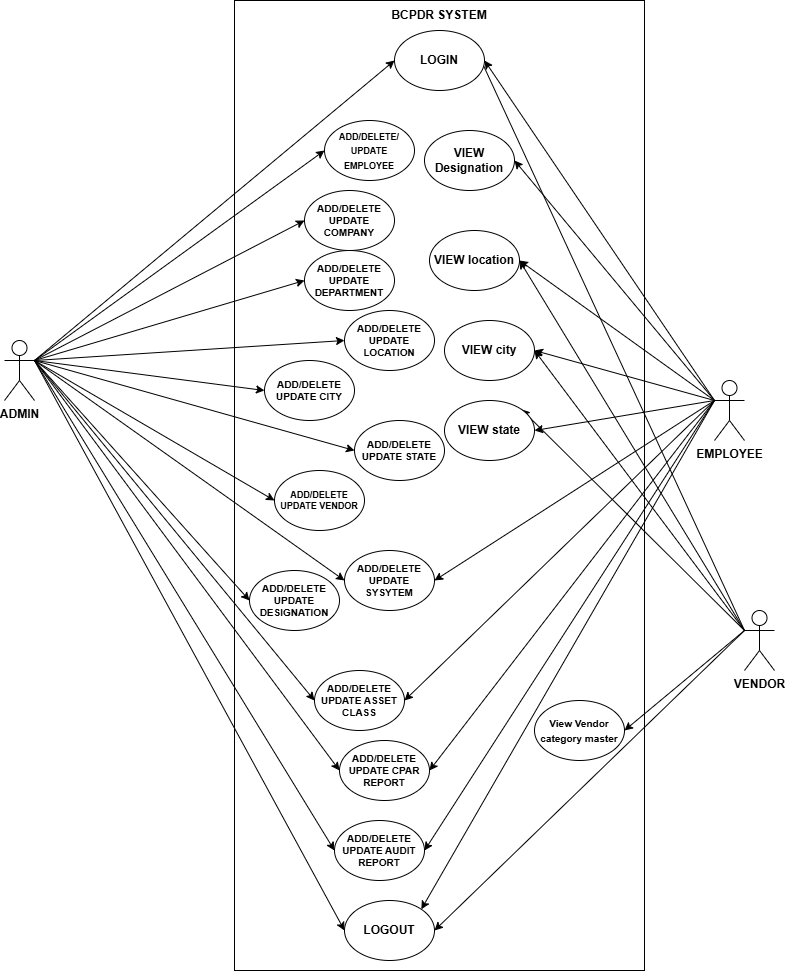

The diagram above was exported from draw.io. Its source (the exported page's mxGraphModel, read from the mxfile embedded in the PNG):
<mxGraphModel dx="1037" dy="624" grid="1" gridSize="10" guides="1" tooltips="1" connect="1" arrows="1" fold="1" page="1" pageScale="1" pageWidth="850" pageHeight="1100" math="0" shadow="0">
  <root>
    <mxCell id="0" />
    <mxCell id="1" parent="0" />
    <mxCell id="5x3UCg_cZ5gjM2XbskQT-2" value="" style="rounded=0;whiteSpace=wrap;html=1;fontStyle=1" vertex="1" parent="1">
      <mxGeometry x="320" y="40" width="410" height="970" as="geometry" />
    </mxCell>
    <mxCell id="5x3UCg_cZ5gjM2XbskQT-30" style="rounded=0;orthogonalLoop=1;jettySize=auto;html=1;exitX=1;exitY=0.3333333333333333;exitDx=0;exitDy=0;exitPerimeter=0;entryX=0;entryY=0.5;entryDx=0;entryDy=0;" edge="1" parent="1" source="5x3UCg_cZ5gjM2XbskQT-3" target="5x3UCg_cZ5gjM2XbskQT-10">
      <mxGeometry relative="1" as="geometry" />
    </mxCell>
    <mxCell id="5x3UCg_cZ5gjM2XbskQT-31" style="rounded=0;orthogonalLoop=1;jettySize=auto;html=1;exitX=1;exitY=0.3333333333333333;exitDx=0;exitDy=0;exitPerimeter=0;entryX=0;entryY=0.5;entryDx=0;entryDy=0;" edge="1" parent="1" source="5x3UCg_cZ5gjM2XbskQT-3" target="5x3UCg_cZ5gjM2XbskQT-11">
      <mxGeometry relative="1" as="geometry" />
    </mxCell>
    <mxCell id="5x3UCg_cZ5gjM2XbskQT-34" style="rounded=0;orthogonalLoop=1;jettySize=auto;html=1;exitX=1;exitY=0.3333333333333333;exitDx=0;exitDy=0;exitPerimeter=0;entryX=0;entryY=0.5;entryDx=0;entryDy=0;" edge="1" parent="1" source="5x3UCg_cZ5gjM2XbskQT-3" target="5x3UCg_cZ5gjM2XbskQT-12">
      <mxGeometry relative="1" as="geometry" />
    </mxCell>
    <mxCell id="5x3UCg_cZ5gjM2XbskQT-35" style="rounded=0;orthogonalLoop=1;jettySize=auto;html=1;exitX=1;exitY=0.3333333333333333;exitDx=0;exitDy=0;exitPerimeter=0;entryX=0;entryY=0.5;entryDx=0;entryDy=0;" edge="1" parent="1" source="5x3UCg_cZ5gjM2XbskQT-3" target="5x3UCg_cZ5gjM2XbskQT-16">
      <mxGeometry relative="1" as="geometry" />
    </mxCell>
    <mxCell id="5x3UCg_cZ5gjM2XbskQT-36" style="rounded=0;orthogonalLoop=1;jettySize=auto;html=1;exitX=1;exitY=0.3333333333333333;exitDx=0;exitDy=0;exitPerimeter=0;entryX=0;entryY=0.5;entryDx=0;entryDy=0;" edge="1" parent="1" source="5x3UCg_cZ5gjM2XbskQT-3" target="5x3UCg_cZ5gjM2XbskQT-15">
      <mxGeometry relative="1" as="geometry" />
    </mxCell>
    <mxCell id="5x3UCg_cZ5gjM2XbskQT-37" style="rounded=0;orthogonalLoop=1;jettySize=auto;html=1;exitX=1;exitY=0.3333333333333333;exitDx=0;exitDy=0;exitPerimeter=0;entryX=0;entryY=0.5;entryDx=0;entryDy=0;" edge="1" parent="1" source="5x3UCg_cZ5gjM2XbskQT-3" target="5x3UCg_cZ5gjM2XbskQT-13">
      <mxGeometry relative="1" as="geometry" />
    </mxCell>
    <mxCell id="5x3UCg_cZ5gjM2XbskQT-38" style="rounded=0;orthogonalLoop=1;jettySize=auto;html=1;exitX=1;exitY=0.3333333333333333;exitDx=0;exitDy=0;exitPerimeter=0;entryX=0;entryY=0.5;entryDx=0;entryDy=0;" edge="1" parent="1" source="5x3UCg_cZ5gjM2XbskQT-3" target="5x3UCg_cZ5gjM2XbskQT-17">
      <mxGeometry relative="1" as="geometry" />
    </mxCell>
    <mxCell id="5x3UCg_cZ5gjM2XbskQT-40" style="rounded=0;orthogonalLoop=1;jettySize=auto;html=1;entryX=0;entryY=0.5;entryDx=0;entryDy=0;" edge="1" parent="1" target="5x3UCg_cZ5gjM2XbskQT-23">
      <mxGeometry relative="1" as="geometry">
        <mxPoint x="120" y="400" as="sourcePoint" />
      </mxGeometry>
    </mxCell>
    <mxCell id="5x3UCg_cZ5gjM2XbskQT-41" style="rounded=0;orthogonalLoop=1;jettySize=auto;html=1;exitX=1;exitY=0.3333333333333333;exitDx=0;exitDy=0;exitPerimeter=0;entryX=0;entryY=0.5;entryDx=0;entryDy=0;" edge="1" parent="1" source="5x3UCg_cZ5gjM2XbskQT-3" target="5x3UCg_cZ5gjM2XbskQT-20">
      <mxGeometry relative="1" as="geometry" />
    </mxCell>
    <mxCell id="5x3UCg_cZ5gjM2XbskQT-42" style="rounded=0;orthogonalLoop=1;jettySize=auto;html=1;entryX=0;entryY=0.5;entryDx=0;entryDy=0;" edge="1" parent="1" target="5x3UCg_cZ5gjM2XbskQT-21">
      <mxGeometry relative="1" as="geometry">
        <mxPoint x="120" y="400" as="sourcePoint" />
      </mxGeometry>
    </mxCell>
    <mxCell id="5x3UCg_cZ5gjM2XbskQT-43" style="rounded=0;orthogonalLoop=1;jettySize=auto;html=1;entryX=0;entryY=0.5;entryDx=0;entryDy=0;" edge="1" parent="1" target="5x3UCg_cZ5gjM2XbskQT-22">
      <mxGeometry relative="1" as="geometry">
        <mxPoint x="120" y="400" as="sourcePoint" />
      </mxGeometry>
    </mxCell>
    <mxCell id="5x3UCg_cZ5gjM2XbskQT-44" style="rounded=0;orthogonalLoop=1;jettySize=auto;html=1;exitX=1;exitY=0.3333333333333333;exitDx=0;exitDy=0;exitPerimeter=0;entryX=0;entryY=0.5;entryDx=0;entryDy=0;" edge="1" parent="1" source="5x3UCg_cZ5gjM2XbskQT-3" target="5x3UCg_cZ5gjM2XbskQT-9">
      <mxGeometry relative="1" as="geometry" />
    </mxCell>
    <mxCell id="5x3UCg_cZ5gjM2XbskQT-57" style="rounded=0;orthogonalLoop=1;jettySize=auto;html=1;exitX=1;exitY=0.3333333333333333;exitDx=0;exitDy=0;exitPerimeter=0;entryX=0;entryY=0.5;entryDx=0;entryDy=0;" edge="1" parent="1" source="5x3UCg_cZ5gjM2XbskQT-3" target="5x3UCg_cZ5gjM2XbskQT-18">
      <mxGeometry relative="1" as="geometry" />
    </mxCell>
    <mxCell id="5x3UCg_cZ5gjM2XbskQT-64" style="rounded=0;orthogonalLoop=1;jettySize=auto;html=1;exitX=1;exitY=0.3333333333333333;exitDx=0;exitDy=0;exitPerimeter=0;entryX=0;entryY=0.5;entryDx=0;entryDy=0;" edge="1" parent="1" source="5x3UCg_cZ5gjM2XbskQT-3" target="5x3UCg_cZ5gjM2XbskQT-8">
      <mxGeometry relative="1" as="geometry" />
    </mxCell>
    <mxCell id="5x3UCg_cZ5gjM2XbskQT-3" value="ADMIN" style="shape=umlActor;verticalLabelPosition=bottom;verticalAlign=top;html=1;fontStyle=1" vertex="1" parent="1">
      <mxGeometry x="90" y="380" width="30" height="60" as="geometry" />
    </mxCell>
    <mxCell id="5x3UCg_cZ5gjM2XbskQT-46" style="rounded=0;orthogonalLoop=1;jettySize=auto;html=1;exitX=0;exitY=0.3333333333333333;exitDx=0;exitDy=0;exitPerimeter=0;entryX=1;entryY=0.5;entryDx=0;entryDy=0;" edge="1" parent="1" source="5x3UCg_cZ5gjM2XbskQT-4" target="5x3UCg_cZ5gjM2XbskQT-25">
      <mxGeometry relative="1" as="geometry" />
    </mxCell>
    <mxCell id="5x3UCg_cZ5gjM2XbskQT-47" style="rounded=0;orthogonalLoop=1;jettySize=auto;html=1;exitX=0;exitY=0.3333333333333333;exitDx=0;exitDy=0;exitPerimeter=0;entryX=1;entryY=0.5;entryDx=0;entryDy=0;" edge="1" parent="1" source="5x3UCg_cZ5gjM2XbskQT-4" target="5x3UCg_cZ5gjM2XbskQT-26">
      <mxGeometry relative="1" as="geometry" />
    </mxCell>
    <mxCell id="5x3UCg_cZ5gjM2XbskQT-48" style="rounded=0;orthogonalLoop=1;jettySize=auto;html=1;exitX=0;exitY=0.3333333333333333;exitDx=0;exitDy=0;exitPerimeter=0;entryX=1;entryY=0.5;entryDx=0;entryDy=0;" edge="1" parent="1" source="5x3UCg_cZ5gjM2XbskQT-4" target="5x3UCg_cZ5gjM2XbskQT-27">
      <mxGeometry relative="1" as="geometry" />
    </mxCell>
    <mxCell id="5x3UCg_cZ5gjM2XbskQT-49" style="rounded=0;orthogonalLoop=1;jettySize=auto;html=1;exitX=0;exitY=0.3333333333333333;exitDx=0;exitDy=0;exitPerimeter=0;entryX=1;entryY=0.5;entryDx=0;entryDy=0;" edge="1" parent="1" source="5x3UCg_cZ5gjM2XbskQT-4" target="5x3UCg_cZ5gjM2XbskQT-28">
      <mxGeometry relative="1" as="geometry" />
    </mxCell>
    <mxCell id="5x3UCg_cZ5gjM2XbskQT-60" style="rounded=0;orthogonalLoop=1;jettySize=auto;html=1;exitX=0;exitY=0.3333333333333333;exitDx=0;exitDy=0;exitPerimeter=0;entryX=1;entryY=0.5;entryDx=0;entryDy=0;" edge="1" parent="1" source="5x3UCg_cZ5gjM2XbskQT-4" target="5x3UCg_cZ5gjM2XbskQT-20">
      <mxGeometry relative="1" as="geometry" />
    </mxCell>
    <mxCell id="5x3UCg_cZ5gjM2XbskQT-61" style="rounded=0;orthogonalLoop=1;jettySize=auto;html=1;exitX=0;exitY=0.3333333333333333;exitDx=0;exitDy=0;exitPerimeter=0;entryX=1;entryY=0.5;entryDx=0;entryDy=0;" edge="1" parent="1" source="5x3UCg_cZ5gjM2XbskQT-4" target="5x3UCg_cZ5gjM2XbskQT-23">
      <mxGeometry relative="1" as="geometry" />
    </mxCell>
    <mxCell id="5x3UCg_cZ5gjM2XbskQT-62" style="rounded=0;orthogonalLoop=1;jettySize=auto;html=1;exitX=0;exitY=0.3333333333333333;exitDx=0;exitDy=0;exitPerimeter=0;entryX=1;entryY=0.5;entryDx=0;entryDy=0;" edge="1" parent="1" source="5x3UCg_cZ5gjM2XbskQT-4" target="5x3UCg_cZ5gjM2XbskQT-21">
      <mxGeometry relative="1" as="geometry" />
    </mxCell>
    <mxCell id="5x3UCg_cZ5gjM2XbskQT-63" style="rounded=0;orthogonalLoop=1;jettySize=auto;html=1;exitX=0;exitY=0.3333333333333333;exitDx=0;exitDy=0;exitPerimeter=0;entryX=1;entryY=0.5;entryDx=0;entryDy=0;" edge="1" parent="1" source="5x3UCg_cZ5gjM2XbskQT-4" target="5x3UCg_cZ5gjM2XbskQT-22">
      <mxGeometry relative="1" as="geometry" />
    </mxCell>
    <mxCell id="5x3UCg_cZ5gjM2XbskQT-65" style="rounded=0;orthogonalLoop=1;jettySize=auto;html=1;exitX=0;exitY=0.3333333333333333;exitDx=0;exitDy=0;exitPerimeter=0;entryX=1;entryY=0.5;entryDx=0;entryDy=0;" edge="1" parent="1" source="5x3UCg_cZ5gjM2XbskQT-4" target="5x3UCg_cZ5gjM2XbskQT-8">
      <mxGeometry relative="1" as="geometry" />
    </mxCell>
    <mxCell id="5x3UCg_cZ5gjM2XbskQT-66" style="rounded=0;orthogonalLoop=1;jettySize=auto;html=1;exitX=0;exitY=0.3333333333333333;exitDx=0;exitDy=0;exitPerimeter=0;entryX=1;entryY=0;entryDx=0;entryDy=0;" edge="1" parent="1" source="5x3UCg_cZ5gjM2XbskQT-4" target="5x3UCg_cZ5gjM2XbskQT-9">
      <mxGeometry relative="1" as="geometry" />
    </mxCell>
    <mxCell id="5x3UCg_cZ5gjM2XbskQT-4" value="EMPLOYEE" style="shape=umlActor;verticalLabelPosition=bottom;verticalAlign=top;html=1;fontStyle=1" vertex="1" parent="1">
      <mxGeometry x="800" y="420" width="30" height="60" as="geometry" />
    </mxCell>
    <mxCell id="5x3UCg_cZ5gjM2XbskQT-52" style="rounded=0;orthogonalLoop=1;jettySize=auto;html=1;exitX=0;exitY=0.3333333333333333;exitDx=0;exitDy=0;exitPerimeter=0;entryX=1;entryY=0.5;entryDx=0;entryDy=0;" edge="1" parent="1" source="5x3UCg_cZ5gjM2XbskQT-5" target="5x3UCg_cZ5gjM2XbskQT-26">
      <mxGeometry relative="1" as="geometry" />
    </mxCell>
    <mxCell id="5x3UCg_cZ5gjM2XbskQT-53" style="rounded=0;orthogonalLoop=1;jettySize=auto;html=1;exitX=0;exitY=0.3333333333333333;exitDx=0;exitDy=0;exitPerimeter=0;entryX=1;entryY=0.5;entryDx=0;entryDy=0;" edge="1" parent="1" source="5x3UCg_cZ5gjM2XbskQT-5" target="5x3UCg_cZ5gjM2XbskQT-27">
      <mxGeometry relative="1" as="geometry" />
    </mxCell>
    <mxCell id="5x3UCg_cZ5gjM2XbskQT-54" style="rounded=0;orthogonalLoop=1;jettySize=auto;html=1;exitX=0;exitY=0.3333333333333333;exitDx=0;exitDy=0;exitPerimeter=0;entryX=1;entryY=0;entryDx=0;entryDy=0;" edge="1" parent="1" source="5x3UCg_cZ5gjM2XbskQT-5" target="5x3UCg_cZ5gjM2XbskQT-28">
      <mxGeometry relative="1" as="geometry" />
    </mxCell>
    <mxCell id="5x3UCg_cZ5gjM2XbskQT-56" style="rounded=0;orthogonalLoop=1;jettySize=auto;html=1;exitX=0;exitY=0.3333333333333333;exitDx=0;exitDy=0;exitPerimeter=0;entryX=1;entryY=0.5;entryDx=0;entryDy=0;" edge="1" parent="1" source="5x3UCg_cZ5gjM2XbskQT-5" target="5x3UCg_cZ5gjM2XbskQT-29">
      <mxGeometry relative="1" as="geometry" />
    </mxCell>
    <mxCell id="5x3UCg_cZ5gjM2XbskQT-67" style="rounded=0;orthogonalLoop=1;jettySize=auto;html=1;exitX=0;exitY=0.3333333333333333;exitDx=0;exitDy=0;exitPerimeter=0;entryX=1;entryY=0.5;entryDx=0;entryDy=0;" edge="1" parent="1" source="5x3UCg_cZ5gjM2XbskQT-5" target="5x3UCg_cZ5gjM2XbskQT-9">
      <mxGeometry relative="1" as="geometry" />
    </mxCell>
    <mxCell id="5x3UCg_cZ5gjM2XbskQT-68" style="rounded=0;orthogonalLoop=1;jettySize=auto;html=1;exitX=0;exitY=0.3333333333333333;exitDx=0;exitDy=0;exitPerimeter=0;entryX=1;entryY=0;entryDx=0;entryDy=0;" edge="1" parent="1" source="5x3UCg_cZ5gjM2XbskQT-5" target="5x3UCg_cZ5gjM2XbskQT-8">
      <mxGeometry relative="1" as="geometry" />
    </mxCell>
    <mxCell id="5x3UCg_cZ5gjM2XbskQT-5" value="VENDOR" style="shape=umlActor;verticalLabelPosition=bottom;verticalAlign=top;html=1;fontStyle=1" vertex="1" parent="1">
      <mxGeometry x="830" y="650" width="30" height="60" as="geometry" />
    </mxCell>
    <mxCell id="5x3UCg_cZ5gjM2XbskQT-7" value="BCPDR SYSTEM" style="text;html=1;align=center;verticalAlign=middle;whiteSpace=wrap;rounded=0;fontStyle=1" vertex="1" parent="1">
      <mxGeometry x="470" y="40" width="110" height="30" as="geometry" />
    </mxCell>
    <mxCell id="5x3UCg_cZ5gjM2XbskQT-8" value="&lt;span&gt;LOGIN&lt;/span&gt;" style="ellipse;whiteSpace=wrap;html=1;fontStyle=1" vertex="1" parent="1">
      <mxGeometry x="480" y="70" width="90" height="60" as="geometry" />
    </mxCell>
    <mxCell id="5x3UCg_cZ5gjM2XbskQT-9" value="&lt;span&gt;LOGOUT&lt;/span&gt;" style="ellipse;whiteSpace=wrap;html=1;fontStyle=1" vertex="1" parent="1">
      <mxGeometry x="430" y="940" width="90" height="60" as="geometry" />
    </mxCell>
    <mxCell id="5x3UCg_cZ5gjM2XbskQT-10" value="&lt;div&gt;&lt;font style=&quot;font-size: 9px;&quot;&gt;&lt;span&gt;ADD/DELETE/&lt;/span&gt;&lt;/font&gt;&lt;/div&gt;&lt;div&gt;&lt;font style=&quot;font-size: 9px;&quot;&gt;&lt;span&gt;UPDATE EMPLOYEE&lt;/span&gt;&lt;/font&gt;&lt;/div&gt;" style="ellipse;whiteSpace=wrap;html=1;fontStyle=1" vertex="1" parent="1">
      <mxGeometry x="410" y="160" width="90" height="60" as="geometry" />
    </mxCell>
    <mxCell id="5x3UCg_cZ5gjM2XbskQT-11" value="ADD/DELETE&#10;UPDATE COMPANY" style="ellipse;whiteSpace=wrap;html=1;fontStyle=1;fontSize=10;" vertex="1" parent="1">
      <mxGeometry x="390" y="230" width="90" height="60" as="geometry" />
    </mxCell>
    <mxCell id="5x3UCg_cZ5gjM2XbskQT-12" value="ADD/DELETE&#10;UPDATE LOCATION" style="ellipse;whiteSpace=wrap;html=1;fontStyle=1;fontSize=10;" vertex="1" parent="1">
      <mxGeometry x="430" y="350" width="90" height="60" as="geometry" />
    </mxCell>
    <mxCell id="5x3UCg_cZ5gjM2XbskQT-13" value="ADD/DELETE&#10;UPDATE DEPARTMENT" style="ellipse;whiteSpace=wrap;html=1;fontStyle=1;fontSize=10;" vertex="1" parent="1">
      <mxGeometry x="390" y="290" width="90" height="60" as="geometry" />
    </mxCell>
    <mxCell id="5x3UCg_cZ5gjM2XbskQT-15" value="ADD/DELETE&#10;UPDATE STATE" style="ellipse;whiteSpace=wrap;html=1;fontStyle=1;fontSize=10;" vertex="1" parent="1">
      <mxGeometry x="440" y="460" width="90" height="60" as="geometry" />
    </mxCell>
    <mxCell id="5x3UCg_cZ5gjM2XbskQT-16" value="ADD/DELETE&#10;UPDATE CITY" style="ellipse;whiteSpace=wrap;html=1;fontStyle=1;fontSize=10;" vertex="1" parent="1">
      <mxGeometry x="350" y="400" width="90" height="60" as="geometry" />
    </mxCell>
    <mxCell id="5x3UCg_cZ5gjM2XbskQT-17" value="ADD/DELETE&#10;UPDATE VENDOR" style="ellipse;whiteSpace=wrap;html=1;fontStyle=1;fontSize=9;" vertex="1" parent="1">
      <mxGeometry x="360" y="510" width="90" height="60" as="geometry" />
    </mxCell>
    <mxCell id="5x3UCg_cZ5gjM2XbskQT-18" value="ADD/DELETE&#10;UPDATE DESIGNATION" style="ellipse;whiteSpace=wrap;html=1;fontStyle=1;fontSize=10;" vertex="1" parent="1">
      <mxGeometry x="335" y="610" width="90" height="60" as="geometry" />
    </mxCell>
    <mxCell id="5x3UCg_cZ5gjM2XbskQT-20" value="ADD/DELETE&#10;UPDATE ASSET CLASS" style="ellipse;whiteSpace=wrap;html=1;fontStyle=1;fontSize=10;" vertex="1" parent="1">
      <mxGeometry x="400" y="710" width="90" height="60" as="geometry" />
    </mxCell>
    <mxCell id="5x3UCg_cZ5gjM2XbskQT-21" value="ADD/DELETE&#10;UPDATE CPAR REPORT" style="ellipse;whiteSpace=wrap;html=1;fontStyle=1;fontSize=10;" vertex="1" parent="1">
      <mxGeometry x="425" y="780" width="90" height="60" as="geometry" />
    </mxCell>
    <mxCell id="5x3UCg_cZ5gjM2XbskQT-22" value="ADD/DELETE&#10;UPDATE AUDIT REPORT" style="ellipse;whiteSpace=wrap;html=1;fontStyle=1;fontSize=10;" vertex="1" parent="1">
      <mxGeometry x="420" y="860" width="90" height="60" as="geometry" />
    </mxCell>
    <mxCell id="5x3UCg_cZ5gjM2XbskQT-23" value="ADD/DELETE&#10;UPDATE SYSYTEM" style="ellipse;whiteSpace=wrap;html=1;fontStyle=1;fontSize=10;" vertex="1" parent="1">
      <mxGeometry x="430" y="590" width="90" height="60" as="geometry" />
    </mxCell>
    <mxCell id="5x3UCg_cZ5gjM2XbskQT-25" value="VIEW Designation" style="ellipse;whiteSpace=wrap;html=1;fontStyle=1" vertex="1" parent="1">
      <mxGeometry x="510" y="170" width="90" height="60" as="geometry" />
    </mxCell>
    <mxCell id="5x3UCg_cZ5gjM2XbskQT-26" value="VIEW location" style="ellipse;whiteSpace=wrap;html=1;fontStyle=1" vertex="1" parent="1">
      <mxGeometry x="515" y="270" width="90" height="60" as="geometry" />
    </mxCell>
    <mxCell id="5x3UCg_cZ5gjM2XbskQT-27" value="VIEW city" style="ellipse;whiteSpace=wrap;html=1;fontStyle=1" vertex="1" parent="1">
      <mxGeometry x="530" y="360" width="90" height="60" as="geometry" />
    </mxCell>
    <mxCell id="5x3UCg_cZ5gjM2XbskQT-28" value="VIEW state" style="ellipse;whiteSpace=wrap;html=1;fontStyle=1" vertex="1" parent="1">
      <mxGeometry x="530" y="440" width="90" height="60" as="geometry" />
    </mxCell>
    <mxCell id="5x3UCg_cZ5gjM2XbskQT-29" value="&lt;font style=&quot;font-size: 10px;&quot;&gt;View Vendor category master&lt;/font&gt;" style="ellipse;whiteSpace=wrap;html=1;fontStyle=1" vertex="1" parent="1">
      <mxGeometry x="620" y="740" width="90" height="60" as="geometry" />
    </mxCell>
  </root>
</mxGraphModel>